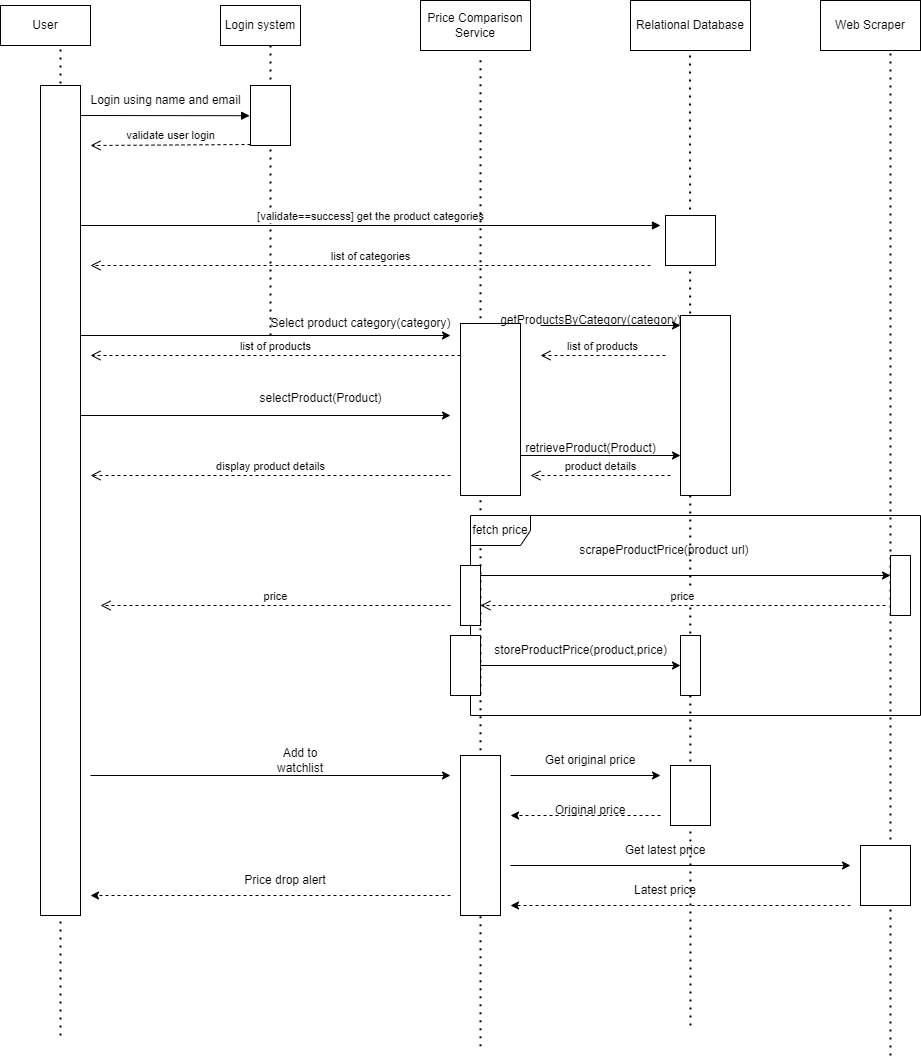

The diagram above was exported from draw.io. Its source (the exported page's mxGraphModel, read from the mxfile embedded in the PNG):
<mxGraphModel dx="1050" dy="522" grid="1" gridSize="10" guides="1" tooltips="1" connect="1" arrows="1" fold="1" page="1" pageScale="1" pageWidth="850" pageHeight="1100" math="0" shadow="0">
  <root>
    <mxCell id="0" />
    <mxCell id="1" parent="0" />
    <mxCell id="HEly8xczsaJG7K0H3K3f-1" value="User" style="rounded=0;whiteSpace=wrap;html=1;" parent="1" vertex="1">
      <mxGeometry x="40" y="50" width="90" height="40" as="geometry" />
    </mxCell>
    <mxCell id="HEly8xczsaJG7K0H3K3f-2" value="Login system" style="rounded=0;whiteSpace=wrap;html=1;" parent="1" vertex="1">
      <mxGeometry x="260" y="50" width="80" height="40" as="geometry" />
    </mxCell>
    <mxCell id="HEly8xczsaJG7K0H3K3f-3" value="Relational Database" style="rounded=0;whiteSpace=wrap;html=1;" parent="1" vertex="1">
      <mxGeometry x="670" y="45" width="120" height="50" as="geometry" />
    </mxCell>
    <mxCell id="HEly8xczsaJG7K0H3K3f-4" value="Web Scraper" style="rounded=0;whiteSpace=wrap;html=1;" parent="1" vertex="1">
      <mxGeometry x="860" y="45" width="100" height="50" as="geometry" />
    </mxCell>
    <mxCell id="HEly8xczsaJG7K0H3K3f-5" value="Price Comparison Service" style="rounded=0;whiteSpace=wrap;html=1;" parent="1" vertex="1">
      <mxGeometry x="460" y="45" width="110" height="50" as="geometry" />
    </mxCell>
    <mxCell id="HEly8xczsaJG7K0H3K3f-9" value="" style="endArrow=none;dashed=1;html=1;dashPattern=1 3;strokeWidth=2;rounded=0;" parent="1" edge="1">
      <mxGeometry width="50" height="50" relative="1" as="geometry">
        <mxPoint x="100" y="1080" as="sourcePoint" />
        <mxPoint x="100" y="90" as="targetPoint" />
      </mxGeometry>
    </mxCell>
    <mxCell id="HEly8xczsaJG7K0H3K3f-10" value="" style="endArrow=none;dashed=1;html=1;dashPattern=1 3;strokeWidth=2;rounded=0;" parent="1" edge="1">
      <mxGeometry width="50" height="50" relative="1" as="geometry">
        <mxPoint x="310" y="380" as="sourcePoint" />
        <mxPoint x="310" y="90" as="targetPoint" />
      </mxGeometry>
    </mxCell>
    <mxCell id="HEly8xczsaJG7K0H3K3f-13" value="" style="rounded=0;whiteSpace=wrap;html=1;" parent="1" vertex="1">
      <mxGeometry x="80" y="130" width="40" height="830" as="geometry" />
    </mxCell>
    <mxCell id="HEly8xczsaJG7K0H3K3f-14" value="" style="rounded=0;whiteSpace=wrap;html=1;" parent="1" vertex="1">
      <mxGeometry x="290" y="130" width="40" height="60" as="geometry" />
    </mxCell>
    <mxCell id="HEly8xczsaJG7K0H3K3f-16" value="Login using name and email" style="text;html=1;align=center;verticalAlign=middle;resizable=0;points=[];autosize=1;strokeColor=none;fillColor=none;" parent="1" vertex="1">
      <mxGeometry x="120" y="130" width="170" height="30" as="geometry" />
    </mxCell>
    <mxCell id="HEly8xczsaJG7K0H3K3f-21" value="validate user login" style="html=1;verticalAlign=bottom;endArrow=open;dashed=1;endSize=8;curved=0;rounded=0;" parent="1" edge="1">
      <mxGeometry relative="1" as="geometry">
        <mxPoint x="290" y="189" as="sourcePoint" />
        <mxPoint x="130" y="190" as="targetPoint" />
      </mxGeometry>
    </mxCell>
    <mxCell id="HEly8xczsaJG7K0H3K3f-24" value="" style="html=1;verticalAlign=bottom;endArrow=block;curved=0;rounded=0;entryX=0.995;entryY=1.007;entryDx=0;entryDy=0;entryPerimeter=0;" parent="1" target="HEly8xczsaJG7K0H3K3f-16" edge="1">
      <mxGeometry width="80" relative="1" as="geometry">
        <mxPoint x="120" y="160" as="sourcePoint" />
        <mxPoint x="200" y="160" as="targetPoint" />
      </mxGeometry>
    </mxCell>
    <mxCell id="HEly8xczsaJG7K0H3K3f-25" value="[validate==success] get the product categories" style="html=1;verticalAlign=bottom;endArrow=block;curved=0;rounded=0;" parent="1" edge="1">
      <mxGeometry width="80" relative="1" as="geometry">
        <mxPoint x="120" y="270" as="sourcePoint" />
        <mxPoint x="700" y="270" as="targetPoint" />
      </mxGeometry>
    </mxCell>
    <mxCell id="HEly8xczsaJG7K0H3K3f-26" value="" style="endArrow=none;dashed=1;html=1;dashPattern=1 3;strokeWidth=2;rounded=0;" parent="1" edge="1">
      <mxGeometry width="50" height="50" relative="1" as="geometry">
        <mxPoint x="730" y="1070" as="sourcePoint" />
        <mxPoint x="729.5" y="95" as="targetPoint" />
      </mxGeometry>
    </mxCell>
    <mxCell id="HEly8xczsaJG7K0H3K3f-27" value="list of categories" style="html=1;verticalAlign=bottom;endArrow=open;dashed=1;endSize=8;curved=0;rounded=0;" parent="1" edge="1">
      <mxGeometry relative="1" as="geometry">
        <mxPoint x="690" y="310" as="sourcePoint" />
        <mxPoint x="130" y="310" as="targetPoint" />
      </mxGeometry>
    </mxCell>
    <mxCell id="HEly8xczsaJG7K0H3K3f-28" value="" style="endArrow=none;dashed=1;html=1;dashPattern=1 3;strokeWidth=2;rounded=0;" parent="1" edge="1">
      <mxGeometry width="50" height="50" relative="1" as="geometry">
        <mxPoint x="520" y="1090.7999877929688" as="sourcePoint" />
        <mxPoint x="520" y="100" as="targetPoint" />
      </mxGeometry>
    </mxCell>
    <mxCell id="HEly8xczsaJG7K0H3K3f-29" value="" style="endArrow=classic;html=1;rounded=0;" parent="1" edge="1">
      <mxGeometry width="50" height="50" relative="1" as="geometry">
        <mxPoint x="120" y="380" as="sourcePoint" />
        <mxPoint x="490" y="380" as="targetPoint" />
      </mxGeometry>
    </mxCell>
    <mxCell id="HEly8xczsaJG7K0H3K3f-30" value="Select product category(category)" style="text;html=1;align=center;verticalAlign=middle;resizable=0;points=[];autosize=1;strokeColor=none;fillColor=none;" parent="1" vertex="1">
      <mxGeometry x="300" y="353" width="200" height="30" as="geometry" />
    </mxCell>
    <mxCell id="HEly8xczsaJG7K0H3K3f-32" value="" style="rounded=0;whiteSpace=wrap;html=1;" parent="1" vertex="1">
      <mxGeometry x="705" y="260" width="50" height="50" as="geometry" />
    </mxCell>
    <mxCell id="HEly8xczsaJG7K0H3K3f-33" value="" style="rounded=0;whiteSpace=wrap;html=1;" parent="1" vertex="1">
      <mxGeometry x="500" y="368" width="60" height="172" as="geometry" />
    </mxCell>
    <mxCell id="HEly8xczsaJG7K0H3K3f-36" value="" style="endArrow=classic;html=1;rounded=0;" parent="1" edge="1">
      <mxGeometry width="50" height="50" relative="1" as="geometry">
        <mxPoint x="580" y="370" as="sourcePoint" />
        <mxPoint x="720" y="370" as="targetPoint" />
      </mxGeometry>
    </mxCell>
    <mxCell id="HEly8xczsaJG7K0H3K3f-37" value="getProductsByCategory(category)" style="text;html=1;align=center;verticalAlign=middle;resizable=0;points=[];autosize=1;strokeColor=none;fillColor=none;" parent="1" vertex="1">
      <mxGeometry x="530" y="350" width="200" height="30" as="geometry" />
    </mxCell>
    <mxCell id="HEly8xczsaJG7K0H3K3f-38" value="" style="rounded=0;whiteSpace=wrap;html=1;" parent="1" vertex="1">
      <mxGeometry x="720" y="360" width="50" height="180" as="geometry" />
    </mxCell>
    <mxCell id="HEly8xczsaJG7K0H3K3f-39" value="list of products" style="html=1;verticalAlign=bottom;endArrow=open;dashed=1;endSize=8;curved=0;rounded=0;" parent="1" edge="1">
      <mxGeometry relative="1" as="geometry">
        <mxPoint x="705" y="400" as="sourcePoint" />
        <mxPoint x="580" y="400" as="targetPoint" />
      </mxGeometry>
    </mxCell>
    <mxCell id="HEly8xczsaJG7K0H3K3f-41" value="" style="endArrow=classic;html=1;rounded=0;" parent="1" edge="1">
      <mxGeometry width="50" height="50" relative="1" as="geometry">
        <mxPoint x="120" y="460" as="sourcePoint" />
        <mxPoint x="490" y="460" as="targetPoint" />
      </mxGeometry>
    </mxCell>
    <mxCell id="HEly8xczsaJG7K0H3K3f-42" value="selectProduct(Product)" style="text;html=1;align=center;verticalAlign=middle;resizable=0;points=[];autosize=1;strokeColor=none;fillColor=none;" parent="1" vertex="1">
      <mxGeometry x="285" y="428" width="150" height="30" as="geometry" />
    </mxCell>
    <mxCell id="HEly8xczsaJG7K0H3K3f-44" value="" style="endArrow=classic;html=1;rounded=0;" parent="1" edge="1">
      <mxGeometry width="50" height="50" relative="1" as="geometry">
        <mxPoint x="560" y="500" as="sourcePoint" />
        <mxPoint x="720" y="500" as="targetPoint" />
      </mxGeometry>
    </mxCell>
    <mxCell id="HEly8xczsaJG7K0H3K3f-45" value="retrieveProduct(Product)" style="text;html=1;align=center;verticalAlign=middle;resizable=0;points=[];autosize=1;strokeColor=none;fillColor=none;" parent="1" vertex="1">
      <mxGeometry x="555" y="478" width="150" height="30" as="geometry" />
    </mxCell>
    <mxCell id="HEly8xczsaJG7K0H3K3f-48" value="" style="endArrow=none;dashed=1;html=1;dashPattern=1 3;strokeWidth=2;rounded=0;" parent="1" edge="1">
      <mxGeometry width="50" height="50" relative="1" as="geometry">
        <mxPoint x="930" y="1100" as="sourcePoint" />
        <mxPoint x="930" y="95" as="targetPoint" />
      </mxGeometry>
    </mxCell>
    <mxCell id="HEly8xczsaJG7K0H3K3f-49" value="" style="endArrow=classic;html=1;rounded=0;" parent="1" edge="1">
      <mxGeometry width="50" height="50" relative="1" as="geometry">
        <mxPoint x="520" y="620" as="sourcePoint" />
        <mxPoint x="930" y="620" as="targetPoint" />
      </mxGeometry>
    </mxCell>
    <mxCell id="HEly8xczsaJG7K0H3K3f-50" value="&amp;nbsp; scrapeProductPrice(product url)" style="text;html=1;align=center;verticalAlign=middle;resizable=0;points=[];autosize=1;strokeColor=none;fillColor=none;" parent="1" vertex="1">
      <mxGeometry x="600" y="580" width="200" height="30" as="geometry" />
    </mxCell>
    <mxCell id="HEly8xczsaJG7K0H3K3f-51" value="price" style="html=1;verticalAlign=bottom;endArrow=open;dashed=1;endSize=8;curved=0;rounded=0;" parent="1" edge="1">
      <mxGeometry relative="1" as="geometry">
        <mxPoint x="925" y="650" as="sourcePoint" />
        <mxPoint x="520" y="650" as="targetPoint" />
      </mxGeometry>
    </mxCell>
    <mxCell id="HEly8xczsaJG7K0H3K3f-52" value="" style="endArrow=classic;html=1;rounded=0;" parent="1" edge="1">
      <mxGeometry width="50" height="50" relative="1" as="geometry">
        <mxPoint x="520" y="710" as="sourcePoint" />
        <mxPoint x="720" y="710" as="targetPoint" />
      </mxGeometry>
    </mxCell>
    <mxCell id="HEly8xczsaJG7K0H3K3f-53" value="storeProductPrice(product,price)" style="text;html=1;align=center;verticalAlign=middle;resizable=0;points=[];autosize=1;strokeColor=none;fillColor=none;" parent="1" vertex="1">
      <mxGeometry x="520" y="680" width="200" height="30" as="geometry" />
    </mxCell>
    <mxCell id="HEly8xczsaJG7K0H3K3f-55" value="fetch price" style="shape=umlFrame;whiteSpace=wrap;html=1;pointerEvents=0;" parent="1" vertex="1">
      <mxGeometry x="510" y="560" width="450" height="200" as="geometry" />
    </mxCell>
    <mxCell id="HEly8xczsaJG7K0H3K3f-59" value="" style="rounded=0;whiteSpace=wrap;html=1;" parent="1" vertex="1">
      <mxGeometry x="930" y="600" width="20" height="60" as="geometry" />
    </mxCell>
    <mxCell id="HEly8xczsaJG7K0H3K3f-60" value="" style="rounded=0;whiteSpace=wrap;html=1;" parent="1" vertex="1">
      <mxGeometry x="720" y="680" width="20" height="60" as="geometry" />
    </mxCell>
    <mxCell id="HEly8xczsaJG7K0H3K3f-61" value="" style="rounded=0;whiteSpace=wrap;html=1;" parent="1" vertex="1">
      <mxGeometry x="500" y="610" width="20" height="60" as="geometry" />
    </mxCell>
    <mxCell id="HEly8xczsaJG7K0H3K3f-62" value="" style="rounded=0;whiteSpace=wrap;html=1;" parent="1" vertex="1">
      <mxGeometry x="490" y="680" width="30" height="60" as="geometry" />
    </mxCell>
    <mxCell id="IRwl29uqTDbL_8QJHKIH-1" value="list of products" style="html=1;verticalAlign=bottom;endArrow=open;dashed=1;endSize=8;curved=0;rounded=0;" parent="1" edge="1">
      <mxGeometry relative="1" as="geometry">
        <mxPoint x="500" y="400" as="sourcePoint" />
        <mxPoint x="130" y="400" as="targetPoint" />
      </mxGeometry>
    </mxCell>
    <mxCell id="IRwl29uqTDbL_8QJHKIH-4" value="price" style="html=1;verticalAlign=bottom;endArrow=open;dashed=1;endSize=8;curved=0;rounded=0;" parent="1" edge="1">
      <mxGeometry relative="1" as="geometry">
        <mxPoint x="490" y="650" as="sourcePoint" />
        <mxPoint x="140" y="650" as="targetPoint" />
      </mxGeometry>
    </mxCell>
    <mxCell id="IRwl29uqTDbL_8QJHKIH-5" value="product details" style="html=1;verticalAlign=bottom;endArrow=open;dashed=1;endSize=8;curved=0;rounded=0;" parent="1" edge="1">
      <mxGeometry relative="1" as="geometry">
        <mxPoint x="710" y="520" as="sourcePoint" />
        <mxPoint x="570" y="520" as="targetPoint" />
      </mxGeometry>
    </mxCell>
    <mxCell id="IRwl29uqTDbL_8QJHKIH-7" value="display product details" style="html=1;verticalAlign=bottom;endArrow=open;dashed=1;endSize=8;curved=0;rounded=0;" parent="1" edge="1">
      <mxGeometry relative="1" as="geometry">
        <mxPoint x="490" y="520" as="sourcePoint" />
        <mxPoint x="130" y="520" as="targetPoint" />
      </mxGeometry>
    </mxCell>
    <mxCell id="I95N9hHuj-eJtqrAwtOL-1" value="" style="rounded=0;whiteSpace=wrap;html=1;" vertex="1" parent="1">
      <mxGeometry x="500" y="800" width="40" height="160" as="geometry" />
    </mxCell>
    <mxCell id="I95N9hHuj-eJtqrAwtOL-2" value="" style="endArrow=classic;html=1;rounded=0;" edge="1" parent="1">
      <mxGeometry width="50" height="50" relative="1" as="geometry">
        <mxPoint x="130" y="820" as="sourcePoint" />
        <mxPoint x="490" y="820" as="targetPoint" />
      </mxGeometry>
    </mxCell>
    <mxCell id="I95N9hHuj-eJtqrAwtOL-3" value="Add to watchlist" style="text;html=1;align=center;verticalAlign=middle;whiteSpace=wrap;rounded=0;" vertex="1" parent="1">
      <mxGeometry x="310" y="790" width="60" height="30" as="geometry" />
    </mxCell>
    <mxCell id="I95N9hHuj-eJtqrAwtOL-4" value="" style="rounded=0;whiteSpace=wrap;html=1;" vertex="1" parent="1">
      <mxGeometry x="710" y="810" width="40" height="60" as="geometry" />
    </mxCell>
    <mxCell id="I95N9hHuj-eJtqrAwtOL-5" value="" style="endArrow=classic;html=1;rounded=0;" edge="1" parent="1">
      <mxGeometry width="50" height="50" relative="1" as="geometry">
        <mxPoint x="550" y="820" as="sourcePoint" />
        <mxPoint x="700" y="820" as="targetPoint" />
      </mxGeometry>
    </mxCell>
    <mxCell id="I95N9hHuj-eJtqrAwtOL-7" value="Get original price" style="text;html=1;align=center;verticalAlign=middle;whiteSpace=wrap;rounded=0;" vertex="1" parent="1">
      <mxGeometry x="580" y="790" width="100" height="30" as="geometry" />
    </mxCell>
    <mxCell id="I95N9hHuj-eJtqrAwtOL-8" value="" style="html=1;labelBackgroundColor=#ffffff;startArrow=none;startFill=0;startSize=6;endArrow=classic;endFill=1;endSize=6;jettySize=auto;orthogonalLoop=1;strokeWidth=1;dashed=1;fontSize=14;rounded=0;" edge="1" parent="1">
      <mxGeometry width="60" height="60" relative="1" as="geometry">
        <mxPoint x="700" y="860" as="sourcePoint" />
        <mxPoint x="550" y="860" as="targetPoint" />
      </mxGeometry>
    </mxCell>
    <mxCell id="I95N9hHuj-eJtqrAwtOL-9" value="Original price" style="text;html=1;align=center;verticalAlign=middle;whiteSpace=wrap;rounded=0;" vertex="1" parent="1">
      <mxGeometry x="590" y="840" width="80" height="30" as="geometry" />
    </mxCell>
    <mxCell id="I95N9hHuj-eJtqrAwtOL-10" value="" style="rounded=0;whiteSpace=wrap;html=1;" vertex="1" parent="1">
      <mxGeometry x="900" y="890" width="50" height="60" as="geometry" />
    </mxCell>
    <mxCell id="I95N9hHuj-eJtqrAwtOL-11" value="" style="endArrow=classic;html=1;rounded=0;" edge="1" parent="1">
      <mxGeometry width="50" height="50" relative="1" as="geometry">
        <mxPoint x="550" y="910" as="sourcePoint" />
        <mxPoint x="890" y="910" as="targetPoint" />
      </mxGeometry>
    </mxCell>
    <mxCell id="I95N9hHuj-eJtqrAwtOL-12" value="Get latest price" style="text;html=1;align=center;verticalAlign=middle;whiteSpace=wrap;rounded=0;" vertex="1" parent="1">
      <mxGeometry x="660" y="880" width="90" height="30" as="geometry" />
    </mxCell>
    <mxCell id="I95N9hHuj-eJtqrAwtOL-13" value="" style="html=1;labelBackgroundColor=#ffffff;startArrow=none;startFill=0;startSize=6;endArrow=classic;endFill=1;endSize=6;jettySize=auto;orthogonalLoop=1;strokeWidth=1;dashed=1;fontSize=14;rounded=0;" edge="1" parent="1">
      <mxGeometry width="60" height="60" relative="1" as="geometry">
        <mxPoint x="890" y="950" as="sourcePoint" />
        <mxPoint x="550" y="950" as="targetPoint" />
      </mxGeometry>
    </mxCell>
    <mxCell id="I95N9hHuj-eJtqrAwtOL-15" value="Latest price" style="text;html=1;align=center;verticalAlign=middle;whiteSpace=wrap;rounded=0;" vertex="1" parent="1">
      <mxGeometry x="670" y="920" width="70" height="30" as="geometry" />
    </mxCell>
    <mxCell id="I95N9hHuj-eJtqrAwtOL-16" value="" style="html=1;labelBackgroundColor=#ffffff;startArrow=none;startFill=0;startSize=6;endArrow=classic;endFill=1;endSize=6;jettySize=auto;orthogonalLoop=1;strokeWidth=1;dashed=1;fontSize=14;rounded=0;" edge="1" parent="1">
      <mxGeometry width="60" height="60" relative="1" as="geometry">
        <mxPoint x="490" y="940" as="sourcePoint" />
        <mxPoint x="130" y="940" as="targetPoint" />
      </mxGeometry>
    </mxCell>
    <mxCell id="I95N9hHuj-eJtqrAwtOL-17" value="Price drop alert" style="text;html=1;align=center;verticalAlign=middle;whiteSpace=wrap;rounded=0;" vertex="1" parent="1">
      <mxGeometry x="280" y="910" width="90" height="30" as="geometry" />
    </mxCell>
  </root>
</mxGraphModel>